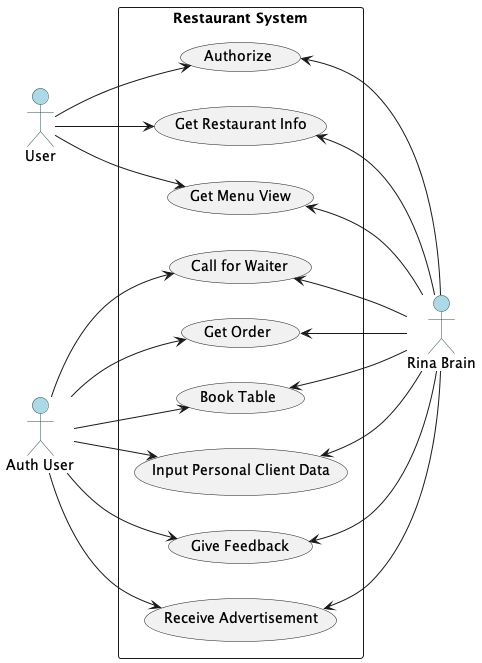

The diagram above was rendered by PlantUML. Its source (embedded in the PNG):
@startuml
left to right direction
skinparam actor {
  BorderColor DarkSlateGray
  BackgroundColor LightBlue
}

actor User as "User"
actor AuthUser as "Auth User"
actor RinaBrain as "Rina Brain"

rectangle "Restaurant System" {
  User --> (Authorize)
  User --> (Get Restaurant Info)
  User --> (Get Menu View)

  AuthUser --> (Call for Waiter)
  AuthUser --> (Get Order)
  AuthUser --> (Book Table)
  AuthUser --> (Input Personal Client Data)
  AuthUser --> (Give Feedback)
  AuthUser --> (Receive Advertisement)

  (Authorize)                 <-- RinaBrain
  (Get Restaurant Info)       <--  RinaBrain
 (Get Menu View)              <--  RinaBrain
 (Call for Waiter)            <--  RinaBrain
 (Get Order)                  <--  RinaBrain
 (Book Table)                 <--  RinaBrain
 (Input Personal Client Data) <--  RinaBrain
 (Give Feedback)              <--  RinaBrain
 (Receive Advertisement)      <--  RinaBrain
}
@enduml